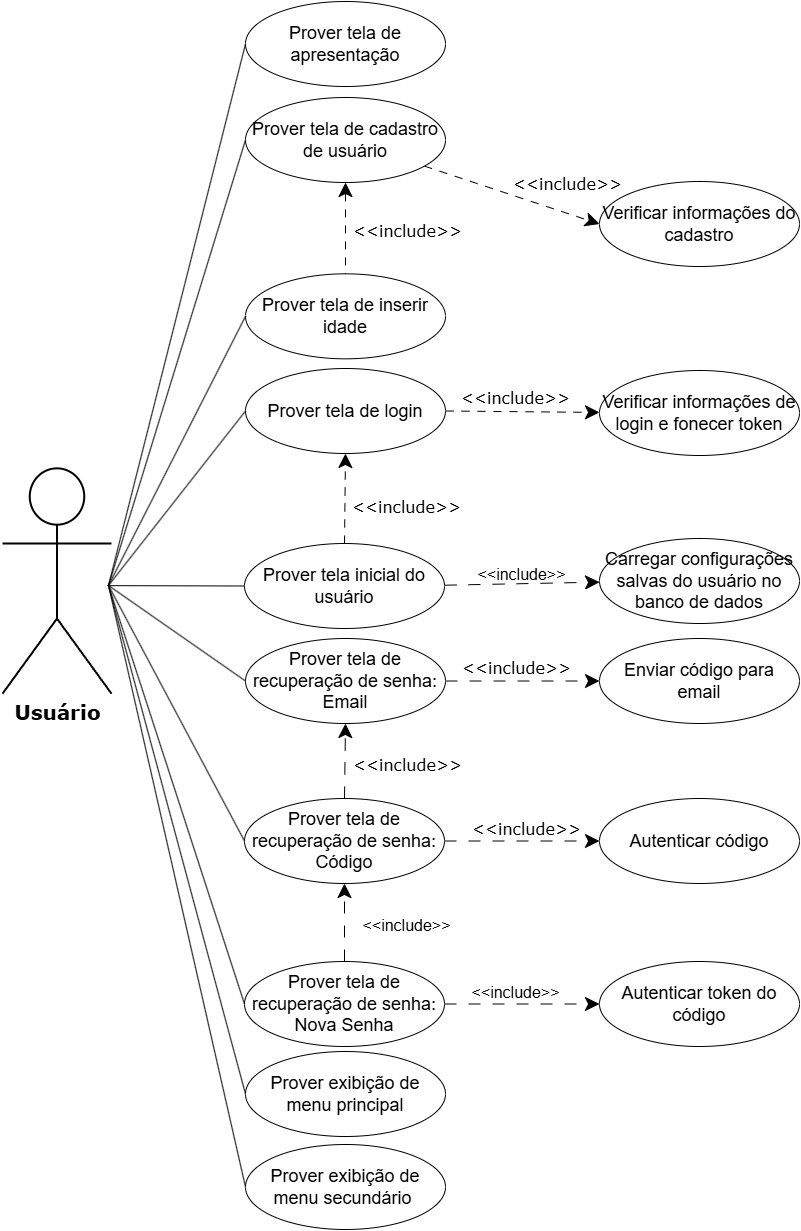

The diagram above was exported from draw.io. Its source (the exported page's mxGraphModel, read from the mxfile embedded in the PNG):
<mxGraphModel dx="1868" dy="1242" grid="0" gridSize="10" guides="1" tooltips="1" connect="1" arrows="1" fold="1" page="1" pageScale="1" pageWidth="827" pageHeight="1169" math="0" shadow="0">
  <root>
    <mxCell id="0" />
    <mxCell id="1" parent="0" />
    <mxCell id="BDGkuy--aBD5TlP1qoCH-1" parent="1" style="ellipse;fontSize=18;fillColor=default;fontColor=default;labelBackgroundColor=none;textShadow=0;whiteSpace=wrap;html=1;" value="Prover tela de apresentação" vertex="1">
      <mxGeometry height="85" width="200" x="441" y="260" as="geometry" />
    </mxCell>
    <mxCell id="BDGkuy--aBD5TlP1qoCH-2" edge="1" parent="1" source="BDGkuy--aBD5TlP1qoCH-4" style="edgeStyle=none;shape=connector;rounded=0;orthogonalLoop=1;jettySize=auto;html=1;strokeColor=default;align=center;verticalAlign=middle;fontFamily=Helvetica;fontSize=20;fontColor=default;labelBackgroundColor=default;endArrow=classic;endFill=1;dashed=1;dashPattern=8 8;startArrow=none;startFill=0;endSize=12;entryX=0;entryY=0.5;entryDx=0;entryDy=0;" target="BDGkuy--aBD5TlP1qoCH-7">
      <mxGeometry relative="1" as="geometry" />
    </mxCell>
    <mxCell id="BDGkuy--aBD5TlP1qoCH-3" connectable="0" parent="BDGkuy--aBD5TlP1qoCH-2" style="edgeLabel;html=1;align=center;verticalAlign=middle;resizable=0;points=[];fontSize=20;labelBackgroundColor=none;" value="&lt;span style=&quot;font-family: Verdana;&quot;&gt;&lt;font style=&quot;font-size: 16px;&quot;&gt;&amp;lt;&amp;lt;include&amp;gt;&amp;gt;&lt;/font&gt;&lt;/span&gt;" vertex="1">
      <mxGeometry relative="1" x="0.1412" y="1" as="geometry">
        <mxPoint x="41" y="-17" as="offset" />
      </mxGeometry>
    </mxCell>
    <mxCell id="BDGkuy--aBD5TlP1qoCH-4" parent="1" style="ellipse;whiteSpace=wrap;html=1;fontSize=18;" value="&lt;span style=&quot;line-height: 107%;&quot;&gt;Prover tela de cadastro de usuário&lt;/span&gt;" vertex="1">
      <mxGeometry height="85" width="200" x="441" y="356" as="geometry" />
    </mxCell>
    <mxCell id="BDGkuy--aBD5TlP1qoCH-5" edge="1" parent="1" source="BDGkuy--aBD5TlP1qoCH-4" style="edgeStyle=none;shape=connector;rounded=0;orthogonalLoop=1;jettySize=auto;html=1;strokeColor=default;align=center;verticalAlign=middle;fontFamily=Helvetica;fontSize=20;fontColor=default;labelBackgroundColor=default;endArrow=none;endFill=0;dashed=1;dashPattern=8 8;endSize=12;startArrow=classic;startFill=1;startSize=12;" target="BDGkuy--aBD5TlP1qoCH-11">
      <mxGeometry relative="1" as="geometry" />
    </mxCell>
    <mxCell id="BDGkuy--aBD5TlP1qoCH-6" connectable="0" parent="BDGkuy--aBD5TlP1qoCH-5" style="edgeLabel;html=1;align=center;verticalAlign=middle;resizable=0;points=[];fontFamily=Helvetica;fontSize=20;fontColor=default;labelBackgroundColor=none;" value="&lt;span style=&quot;font-family: Verdana; font-size: 16px;&quot;&gt;&amp;lt;&amp;lt;include&amp;gt;&amp;gt;&lt;/span&gt;" vertex="1">
      <mxGeometry relative="1" x="0.0397" y="-2" as="geometry">
        <mxPoint x="63" y="-2" as="offset" />
      </mxGeometry>
    </mxCell>
    <mxCell id="BDGkuy--aBD5TlP1qoCH-7" parent="1" style="ellipse;whiteSpace=wrap;html=1;fontSize=18;" value="&lt;span style=&quot;line-height: 107%;&quot;&gt;Verificar informações do cadastro&lt;/span&gt;" vertex="1">
      <mxGeometry height="85" width="200" x="795" y="440" as="geometry" />
    </mxCell>
    <mxCell id="BDGkuy--aBD5TlP1qoCH-8" edge="1" parent="1" source="BDGkuy--aBD5TlP1qoCH-10" style="edgeStyle=none;shape=connector;rounded=0;orthogonalLoop=1;jettySize=auto;html=1;strokeColor=default;align=center;verticalAlign=middle;fontFamily=Helvetica;fontSize=20;fontColor=default;labelBackgroundColor=default;endArrow=classic;endFill=1;dashed=1;dashPattern=8 8;endSize=12;" target="BDGkuy--aBD5TlP1qoCH-12">
      <mxGeometry relative="1" as="geometry" />
    </mxCell>
    <mxCell id="BDGkuy--aBD5TlP1qoCH-9" connectable="0" parent="BDGkuy--aBD5TlP1qoCH-8" style="edgeLabel;html=1;align=center;verticalAlign=middle;resizable=0;points=[];fontFamily=Helvetica;fontSize=20;fontColor=default;labelBackgroundColor=none;" value="&lt;span style=&quot;font-family: Verdana; font-size: 16px;&quot;&gt;&amp;lt;&amp;lt;include&amp;gt;&amp;gt;&lt;/span&gt;" vertex="1">
      <mxGeometry relative="1" x="-0.0326" y="1" as="geometry">
        <mxPoint x="-5" y="-15" as="offset" />
      </mxGeometry>
    </mxCell>
    <mxCell id="BDGkuy--aBD5TlP1qoCH-10" parent="1" style="ellipse;whiteSpace=wrap;html=1;fontSize=18;" value="&lt;span style=&quot;line-height: 107%;&quot;&gt;Prover tela de login&lt;/span&gt;" vertex="1">
      <mxGeometry height="85" width="200" x="441" y="627" as="geometry" />
    </mxCell>
    <mxCell id="BDGkuy--aBD5TlP1qoCH-11" parent="1" style="ellipse;whiteSpace=wrap;html=1;fontSize=18;" value="&lt;span style=&quot;line-height: 107%;&quot;&gt;Prover tela de inserir idade&lt;/span&gt;" vertex="1">
      <mxGeometry height="85" width="200" x="441" y="532.3299999999999" as="geometry" />
    </mxCell>
    <mxCell id="BDGkuy--aBD5TlP1qoCH-12" parent="1" style="ellipse;whiteSpace=wrap;html=1;fontSize=18;" value="&lt;span style=&quot;line-height: 107%;&quot;&gt;Verificar informações de login e fonecer token&lt;/span&gt;" vertex="1">
      <mxGeometry height="85" width="200" x="795" y="629" as="geometry" />
    </mxCell>
    <mxCell id="BDGkuy--aBD5TlP1qoCH-13" edge="1" parent="1" source="BDGkuy--aBD5TlP1qoCH-15" style="edgeStyle=none;shape=connector;rounded=0;orthogonalLoop=1;jettySize=auto;html=1;dashed=1;dashPattern=12 12;strokeColor=default;align=center;verticalAlign=middle;fontFamily=Helvetica;fontSize=20;fontColor=default;labelBackgroundColor=default;endArrow=classic;endFill=1;endSize=12;" target="BDGkuy--aBD5TlP1qoCH-31">
      <mxGeometry relative="1" as="geometry" />
    </mxCell>
    <mxCell id="BDGkuy--aBD5TlP1qoCH-14" connectable="0" parent="BDGkuy--aBD5TlP1qoCH-13" style="edgeLabel;html=1;align=center;verticalAlign=middle;resizable=0;points=[];fontFamily=Helvetica;fontSize=20;fontColor=default;labelBackgroundColor=none;" value="&lt;span style=&quot;font-family: Verdana; font-size: 16px;&quot;&gt;&amp;lt;&amp;lt;include&amp;gt;&amp;gt;&lt;/span&gt;" vertex="1">
      <mxGeometry relative="1" x="0.0519" y="-1" as="geometry">
        <mxPoint x="-10" y="-17" as="offset" />
      </mxGeometry>
    </mxCell>
    <mxCell id="BDGkuy--aBD5TlP1qoCH-15" parent="1" style="ellipse;whiteSpace=wrap;html=1;fontSize=18;" value="&lt;span style=&quot;line-height: 107%;&quot;&gt;Prover tela de recuperação de senha: Email&lt;/span&gt;" vertex="1">
      <mxGeometry height="85" width="200" x="441" y="897" as="geometry" />
    </mxCell>
    <mxCell id="BDGkuy--aBD5TlP1qoCH-16" edge="1" parent="1" source="BDGkuy--aBD5TlP1qoCH-20" style="edgeStyle=none;shape=connector;rounded=0;orthogonalLoop=1;jettySize=auto;html=1;strokeColor=default;align=center;verticalAlign=middle;fontFamily=Helvetica;fontSize=20;fontColor=default;labelBackgroundColor=default;endArrow=classic;endFill=1;dashed=1;dashPattern=12 12;endSize=12;" target="BDGkuy--aBD5TlP1qoCH-32">
      <mxGeometry relative="1" as="geometry" />
    </mxCell>
    <mxCell id="BDGkuy--aBD5TlP1qoCH-17" connectable="0" parent="BDGkuy--aBD5TlP1qoCH-16" style="edgeLabel;html=1;align=center;verticalAlign=middle;resizable=0;points=[];fontFamily=Helvetica;fontSize=20;fontColor=default;labelBackgroundColor=none;fillColor=none;gradientColor=none;" value="&lt;span style=&quot;font-family: Verdana; font-size: 16px;&quot;&gt;&amp;lt;&amp;lt;include&amp;gt;&amp;gt;&lt;/span&gt;" vertex="1">
      <mxGeometry relative="1" x="0.0519" y="3" as="geometry">
        <mxPoint x="-1" y="-12" as="offset" />
      </mxGeometry>
    </mxCell>
    <mxCell id="BDGkuy--aBD5TlP1qoCH-18" edge="1" parent="1" source="BDGkuy--aBD5TlP1qoCH-20" style="edgeStyle=none;shape=connector;rounded=0;orthogonalLoop=1;jettySize=auto;html=1;dashed=1;dashPattern=12 12;strokeColor=default;align=center;verticalAlign=middle;fontFamily=Helvetica;fontSize=20;fontColor=default;labelBackgroundColor=default;endArrow=classic;endFill=1;endSize=12;" target="BDGkuy--aBD5TlP1qoCH-15" value="">
      <mxGeometry relative="1" as="geometry" />
    </mxCell>
    <mxCell id="BDGkuy--aBD5TlP1qoCH-19" connectable="0" parent="BDGkuy--aBD5TlP1qoCH-18" style="edgeLabel;html=1;align=center;verticalAlign=middle;resizable=0;points=[];fontFamily=Helvetica;fontSize=20;fontColor=default;labelBackgroundColor=none;fillColor=none;gradientColor=none;" value="&lt;span style=&quot;font-family: Verdana; font-size: 16px;&quot;&gt;&amp;lt;&amp;lt;include&amp;gt;&amp;gt;&lt;/span&gt;" vertex="1">
      <mxGeometry relative="1" x="0.04" y="1" as="geometry">
        <mxPoint x="62" y="4" as="offset" />
      </mxGeometry>
    </mxCell>
    <mxCell id="BDGkuy--aBD5TlP1qoCH-20" parent="1" style="ellipse;whiteSpace=wrap;html=1;fontSize=18;" value="&lt;span style=&quot;line-height: 107%;&quot;&gt;Prover tela de recuperação de senha: Código&lt;/span&gt;" vertex="1">
      <mxGeometry height="85" width="200" x="440" y="1057" as="geometry" />
    </mxCell>
    <mxCell id="BDGkuy--aBD5TlP1qoCH-21" edge="1" parent="1" source="BDGkuy--aBD5TlP1qoCH-25" style="edgeStyle=none;shape=connector;rounded=0;orthogonalLoop=1;jettySize=auto;html=1;dashed=1;dashPattern=12 12;strokeColor=default;align=center;verticalAlign=middle;fontFamily=Helvetica;fontSize=20;fontColor=default;labelBackgroundColor=none;resizable=0;endArrow=classic;endFill=1;endSize=12;" target="BDGkuy--aBD5TlP1qoCH-34">
      <mxGeometry relative="1" as="geometry" />
    </mxCell>
    <mxCell id="BDGkuy--aBD5TlP1qoCH-22" connectable="0" parent="BDGkuy--aBD5TlP1qoCH-21" style="edgeLabel;html=1;align=center;verticalAlign=middle;resizable=0;points=[];fontFamily=Helvetica;fontSize=20;fontColor=default;labelBackgroundColor=none;fillColor=none;gradientColor=none;" value="&lt;span&gt;&lt;font style=&quot;font-size: 16px;&quot;&gt;&amp;lt;&amp;lt;include&amp;gt;&amp;gt;&lt;/font&gt;&lt;/span&gt;" vertex="1">
      <mxGeometry relative="1" x="-0.1384" y="2" as="geometry">
        <mxPoint x="4" y="-13" as="offset" />
      </mxGeometry>
    </mxCell>
    <mxCell id="BDGkuy--aBD5TlP1qoCH-23" edge="1" parent="1" source="BDGkuy--aBD5TlP1qoCH-25" style="edgeStyle=none;shape=connector;rounded=0;orthogonalLoop=1;jettySize=auto;html=1;dashed=1;dashPattern=12 12;strokeColor=default;align=center;verticalAlign=middle;fontFamily=Helvetica;fontSize=20;fontColor=default;labelBackgroundColor=none;resizable=0;endArrow=classic;endFill=1;endSize=12;" target="BDGkuy--aBD5TlP1qoCH-20">
      <mxGeometry relative="1" as="geometry" />
    </mxCell>
    <mxCell id="BDGkuy--aBD5TlP1qoCH-24" connectable="0" parent="BDGkuy--aBD5TlP1qoCH-23" style="edgeLabel;html=1;align=center;verticalAlign=middle;resizable=0;points=[];fontFamily=Helvetica;fontSize=20;fontColor=default;labelBackgroundColor=none;fillColor=none;gradientColor=none;" value="&lt;span&gt;&lt;font style=&quot;font-size: 16px;&quot;&gt;&amp;lt;&amp;lt;include&amp;gt;&amp;gt;&lt;/font&gt;&lt;/span&gt;" vertex="1">
      <mxGeometry relative="1" x="-0.0147" y="-1" as="geometry">
        <mxPoint x="60" y="-1" as="offset" />
      </mxGeometry>
    </mxCell>
    <mxCell id="BDGkuy--aBD5TlP1qoCH-25" parent="1" style="ellipse;whiteSpace=wrap;html=1;fontSize=18;" value="&lt;span style=&quot;line-height: 107%;&quot;&gt;Prover tela de recuperação de senha: Nova Senha&lt;/span&gt;" vertex="1">
      <mxGeometry height="85" width="200" x="440" y="1220" as="geometry" />
    </mxCell>
    <mxCell id="BDGkuy--aBD5TlP1qoCH-26" edge="1" parent="1" source="BDGkuy--aBD5TlP1qoCH-30" style="edgeStyle=none;shape=connector;rounded=0;orthogonalLoop=1;jettySize=auto;html=1;dashed=1;dashPattern=12 12;strokeColor=default;align=center;verticalAlign=middle;fontFamily=Helvetica;fontSize=20;fontColor=default;labelBackgroundColor=none;resizable=0;endArrow=classic;endFill=1;endSize=12;" target="BDGkuy--aBD5TlP1qoCH-33">
      <mxGeometry relative="1" as="geometry" />
    </mxCell>
    <mxCell id="BDGkuy--aBD5TlP1qoCH-27" connectable="0" parent="BDGkuy--aBD5TlP1qoCH-26" style="edgeLabel;html=1;align=center;verticalAlign=middle;resizable=0;points=[];fontFamily=Helvetica;fontSize=20;fontColor=default;labelBackgroundColor=none;fillColor=none;gradientColor=none;" value="&lt;span style=&quot;font-size: 16px;&quot;&gt;&amp;lt;&amp;lt;include&amp;gt;&amp;gt;&lt;/span&gt;" vertex="1">
      <mxGeometry relative="1" x="-0.0219" y="1" as="geometry">
        <mxPoint y="-11" as="offset" />
      </mxGeometry>
    </mxCell>
    <mxCell id="BDGkuy--aBD5TlP1qoCH-28" edge="1" parent="1" source="BDGkuy--aBD5TlP1qoCH-30" style="edgeStyle=none;shape=connector;rounded=0;orthogonalLoop=1;jettySize=auto;html=1;dashed=1;dashPattern=8 8;strokeColor=default;align=center;verticalAlign=middle;fontFamily=Helvetica;fontSize=20;fontColor=default;labelBackgroundColor=default;startArrow=none;startFill=0;startSize=12;endArrow=classic;endFill=1;endSize=12;" target="BDGkuy--aBD5TlP1qoCH-10">
      <mxGeometry relative="1" as="geometry" />
    </mxCell>
    <mxCell id="BDGkuy--aBD5TlP1qoCH-29" connectable="0" parent="BDGkuy--aBD5TlP1qoCH-28" style="edgeLabel;html=1;align=center;verticalAlign=middle;resizable=0;points=[];fontFamily=Helvetica;fontSize=20;fontColor=default;labelBackgroundColor=none;" value="&lt;span style=&quot;font-family: Verdana; font-size: 16px;&quot;&gt;&amp;lt;&amp;lt;include&amp;gt;&amp;gt;&lt;/span&gt;" vertex="1">
      <mxGeometry relative="1" x="-0.0778" y="-7" as="geometry">
        <mxPoint x="54" y="3" as="offset" />
      </mxGeometry>
    </mxCell>
    <mxCell id="BDGkuy--aBD5TlP1qoCH-30" parent="1" style="ellipse;whiteSpace=wrap;html=1;fontSize=18;" value="&lt;span style=&quot;line-height: 107%;&quot;&gt;Prover tela inicial do usuário&lt;/span&gt;" vertex="1">
      <mxGeometry height="85" width="200" x="440" y="802" as="geometry" />
    </mxCell>
    <mxCell id="BDGkuy--aBD5TlP1qoCH-31" parent="1" style="ellipse;whiteSpace=wrap;html=1;fontSize=18;" value="&lt;span&gt;Enviar código para email&lt;/span&gt;" vertex="1">
      <mxGeometry height="85" width="200" x="795" y="897" as="geometry" />
    </mxCell>
    <mxCell id="BDGkuy--aBD5TlP1qoCH-32" parent="1" style="ellipse;whiteSpace=wrap;html=1;fontSize=18;" value="&lt;span&gt;Autenticar código&lt;/span&gt;" vertex="1">
      <mxGeometry height="85" width="200" x="795" y="1057" as="geometry" />
    </mxCell>
    <mxCell id="BDGkuy--aBD5TlP1qoCH-33" parent="1" style="ellipse;whiteSpace=wrap;html=1;fontSize=18;" value="&lt;span&gt;Carregar configurações salvas do usuário no banco de dados&lt;/span&gt;" vertex="1">
      <mxGeometry height="85" width="200" x="795" y="797" as="geometry" />
    </mxCell>
    <mxCell id="BDGkuy--aBD5TlP1qoCH-34" parent="1" style="ellipse;whiteSpace=wrap;html=1;fontSize=18;" value="&lt;span&gt;Autenticar token do código&lt;/span&gt;" vertex="1">
      <mxGeometry height="85" width="200" x="795" y="1220" as="geometry" />
    </mxCell>
    <mxCell id="3EmC9nHRDNtC1BRtjjfc-4" edge="1" parent="1" source="-Tw2sGNZUd7mte0zWQvV-1" style="edgeStyle=none;shape=connector;rounded=0;orthogonalLoop=1;jettySize=auto;html=1;entryX=0;entryY=0.5;entryDx=0;entryDy=0;strokeColor=default;align=center;verticalAlign=middle;fontFamily=Helvetica;fontSize=11;fontColor=default;labelBackgroundColor=default;endArrow=none;endFill=0;exitX=1;exitY=0.5;exitDx=0;exitDy=0;" target="BDGkuy--aBD5TlP1qoCH-1">
      <mxGeometry relative="1" as="geometry" />
    </mxCell>
    <mxCell id="3EmC9nHRDNtC1BRtjjfc-5" edge="1" parent="1" source="-Tw2sGNZUd7mte0zWQvV-1" style="edgeStyle=none;shape=connector;rounded=0;orthogonalLoop=1;jettySize=auto;html=1;entryX=0;entryY=0.5;entryDx=0;entryDy=0;strokeColor=default;align=center;verticalAlign=middle;fontFamily=Helvetica;fontSize=11;fontColor=default;labelBackgroundColor=default;endArrow=none;endFill=0;exitX=1;exitY=0.5;exitDx=0;exitDy=0;" target="BDGkuy--aBD5TlP1qoCH-4">
      <mxGeometry relative="1" as="geometry" />
    </mxCell>
    <mxCell id="3EmC9nHRDNtC1BRtjjfc-7" edge="1" parent="1" source="-Tw2sGNZUd7mte0zWQvV-1" style="edgeStyle=none;shape=connector;rounded=0;orthogonalLoop=1;jettySize=auto;html=1;entryX=0;entryY=0.5;entryDx=0;entryDy=0;strokeColor=default;align=center;verticalAlign=middle;fontFamily=Helvetica;fontSize=11;fontColor=default;labelBackgroundColor=default;endArrow=none;endFill=0;exitX=1;exitY=0.5;exitDx=0;exitDy=0;" target="BDGkuy--aBD5TlP1qoCH-11">
      <mxGeometry relative="1" as="geometry" />
    </mxCell>
    <mxCell id="3EmC9nHRDNtC1BRtjjfc-8" edge="1" parent="1" source="-Tw2sGNZUd7mte0zWQvV-1" style="edgeStyle=none;shape=connector;rounded=0;orthogonalLoop=1;jettySize=auto;html=1;entryX=0;entryY=0.5;entryDx=0;entryDy=0;strokeColor=default;align=center;verticalAlign=middle;fontFamily=Helvetica;fontSize=11;fontColor=default;labelBackgroundColor=default;endArrow=none;endFill=0;exitX=1;exitY=0.5;exitDx=0;exitDy=0;" target="BDGkuy--aBD5TlP1qoCH-10">
      <mxGeometry relative="1" as="geometry" />
    </mxCell>
    <mxCell id="3EmC9nHRDNtC1BRtjjfc-9" edge="1" parent="1" source="-Tw2sGNZUd7mte0zWQvV-1" style="edgeStyle=none;shape=connector;rounded=0;orthogonalLoop=1;jettySize=auto;html=1;entryX=0;entryY=0.5;entryDx=0;entryDy=0;strokeColor=default;align=center;verticalAlign=middle;fontFamily=Helvetica;fontSize=11;fontColor=default;labelBackgroundColor=default;endArrow=none;endFill=0;" target="BDGkuy--aBD5TlP1qoCH-30">
      <mxGeometry relative="1" as="geometry" />
    </mxCell>
    <mxCell id="3EmC9nHRDNtC1BRtjjfc-10" edge="1" parent="1" source="-Tw2sGNZUd7mte0zWQvV-1" style="edgeStyle=none;shape=connector;rounded=0;orthogonalLoop=1;jettySize=auto;html=1;entryX=0;entryY=0.5;entryDx=0;entryDy=0;strokeColor=default;align=center;verticalAlign=middle;fontFamily=Helvetica;fontSize=11;fontColor=default;labelBackgroundColor=default;endArrow=none;endFill=0;exitX=1;exitY=0.5;exitDx=0;exitDy=0;" target="BDGkuy--aBD5TlP1qoCH-15">
      <mxGeometry relative="1" as="geometry" />
    </mxCell>
    <mxCell id="3EmC9nHRDNtC1BRtjjfc-11" edge="1" parent="1" source="-Tw2sGNZUd7mte0zWQvV-1" style="edgeStyle=none;shape=connector;rounded=0;orthogonalLoop=1;jettySize=auto;html=1;entryX=0;entryY=0.5;entryDx=0;entryDy=0;strokeColor=default;align=center;verticalAlign=middle;fontFamily=Helvetica;fontSize=11;fontColor=default;labelBackgroundColor=default;endArrow=none;endFill=0;exitX=1;exitY=0.5;exitDx=0;exitDy=0;" target="BDGkuy--aBD5TlP1qoCH-20">
      <mxGeometry relative="1" as="geometry" />
    </mxCell>
    <mxCell id="3EmC9nHRDNtC1BRtjjfc-12" edge="1" parent="1" source="-Tw2sGNZUd7mte0zWQvV-1" style="edgeStyle=none;shape=connector;rounded=0;orthogonalLoop=1;jettySize=auto;html=1;entryX=0;entryY=0.5;entryDx=0;entryDy=0;strokeColor=default;align=center;verticalAlign=middle;fontFamily=Helvetica;fontSize=11;fontColor=default;labelBackgroundColor=default;endArrow=none;endFill=0;exitX=1;exitY=0.5;exitDx=0;exitDy=0;" target="BDGkuy--aBD5TlP1qoCH-25">
      <mxGeometry relative="1" as="geometry" />
    </mxCell>
    <mxCell id="3EmC9nHRDNtC1BRtjjfc-13" edge="1" parent="1" source="-Tw2sGNZUd7mte0zWQvV-1" style="edgeStyle=none;shape=connector;rounded=0;orthogonalLoop=1;jettySize=auto;html=1;entryX=0;entryY=0.5;entryDx=0;entryDy=0;strokeColor=default;align=center;verticalAlign=middle;fontFamily=Helvetica;fontSize=11;fontColor=default;labelBackgroundColor=default;endArrow=none;endFill=0;exitX=1;exitY=0.5;exitDx=0;exitDy=0;" target="3EmC9nHRDNtC1BRtjjfc-1">
      <mxGeometry relative="1" as="geometry" />
    </mxCell>
    <mxCell id="3EmC9nHRDNtC1BRtjjfc-14" edge="1" parent="1" source="-Tw2sGNZUd7mte0zWQvV-1" style="edgeStyle=none;shape=connector;rounded=0;orthogonalLoop=1;jettySize=auto;html=1;entryX=0;entryY=0.5;entryDx=0;entryDy=0;strokeColor=default;align=center;verticalAlign=middle;fontFamily=Helvetica;fontSize=11;fontColor=default;labelBackgroundColor=default;endArrow=none;endFill=0;exitX=1;exitY=0.5;exitDx=0;exitDy=0;" target="3EmC9nHRDNtC1BRtjjfc-2">
      <mxGeometry relative="1" as="geometry" />
    </mxCell>
    <mxCell id="-Tw2sGNZUd7mte0zWQvV-1" parent="1" style="rounded=0;whiteSpace=wrap;html=1;strokeColor=none;fillColor=none;" value="" vertex="1">
      <mxGeometry height="350" width="106" x="198" y="669" as="geometry" />
    </mxCell>
    <mxCell id="3EmC9nHRDNtC1BRtjjfc-1" parent="1" style="ellipse;whiteSpace=wrap;html=1;fontSize=18;" value="&lt;span style=&quot;line-height: 107%;&quot;&gt;Prover exibição de menu principal&lt;/span&gt;" vertex="1">
      <mxGeometry height="85" width="200" x="441" y="1310" as="geometry" />
    </mxCell>
    <mxCell id="3EmC9nHRDNtC1BRtjjfc-2" parent="1" style="ellipse;whiteSpace=wrap;html=1;fontSize=18;" value="&lt;span style=&quot;line-height: 107%;&quot;&gt;Prover exibição de menu secundário&amp;nbsp;&lt;/span&gt;" vertex="1">
      <mxGeometry height="85" width="200" x="441" y="1403" as="geometry" />
    </mxCell>
    <mxCell id="uY-JQ4MhQTr744xbO-kF-1" parent="1" style="shape=umlActor;verticalLabelPosition=bottom;verticalAlign=top;html=1;outlineConnect=0;strokeWidth=2;fontStyle=1;align=center;fontSize=20;fontFamily=Verdana;" value="&lt;font&gt;Usuário&lt;/font&gt;" vertex="1">
      <mxGeometry height="225.33" width="109" x="198" y="726.84" as="geometry" />
    </mxCell>
  </root>
</mxGraphModel>